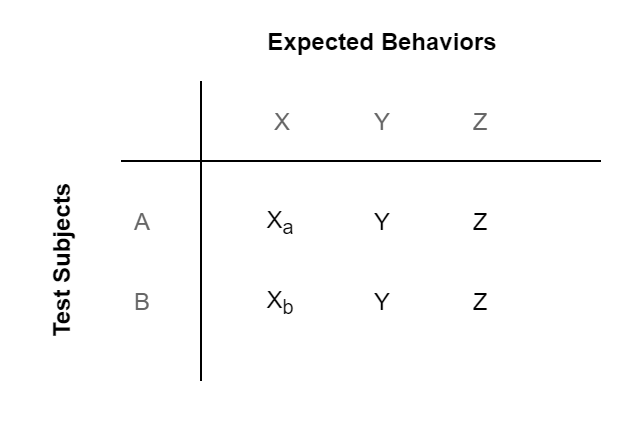

The diagram above was exported from draw.io. Its source (the exported page's mxGraphModel, read from the mxfile embedded in the PNG):
<mxGraphModel dx="784" dy="1160" grid="1" gridSize="10" guides="1" tooltips="1" connect="1" arrows="1" fold="1" page="1" pageScale="1" pageWidth="850" pageHeight="1100" background="#ffffff" math="0" shadow="0">
  <root>
    <mxCell id="0" />
    <mxCell id="1" style="locked=1;" parent="0" />
    <mxCell id="19" value="" style="rounded=0;whiteSpace=wrap;html=1;strokeColor=none;" parent="1" vertex="1">
      <mxGeometry x="140" y="200" width="320" height="210" as="geometry" />
    </mxCell>
    <mxCell id="18" value="Table" style="" parent="0" />
    <mxCell id="2" value="" style="endArrow=none;html=1;movable=1;resizable=1;rotatable=1;deletable=1;editable=1;connectable=1;" parent="18" edge="1">
      <mxGeometry width="50" height="50" relative="1" as="geometry">
        <mxPoint x="240" y="390" as="sourcePoint" />
        <mxPoint x="240" y="240" as="targetPoint" />
      </mxGeometry>
    </mxCell>
    <mxCell id="3" value="" style="endArrow=none;html=1;movable=1;resizable=1;rotatable=1;deletable=1;editable=1;connectable=1;" parent="18" edge="1">
      <mxGeometry width="50" height="50" relative="1" as="geometry">
        <mxPoint x="200" y="280" as="sourcePoint" />
        <mxPoint x="440" y="280" as="targetPoint" />
      </mxGeometry>
    </mxCell>
    <mxCell id="4" value="A" style="text;html=1;strokeColor=none;fillColor=none;align=center;verticalAlign=middle;whiteSpace=wrap;rounded=0;movable=1;resizable=1;rotatable=1;deletable=1;editable=1;connectable=1;fontColor=#666666;" parent="18" vertex="1">
      <mxGeometry x="190" y="300" width="40" height="20" as="geometry" />
    </mxCell>
    <mxCell id="5" value="B" style="text;html=1;strokeColor=none;fillColor=none;align=center;verticalAlign=middle;whiteSpace=wrap;rounded=0;movable=1;resizable=1;rotatable=1;deletable=1;editable=1;connectable=1;fontColor=#666666;" parent="18" vertex="1">
      <mxGeometry x="190" y="340" width="40" height="20" as="geometry" />
    </mxCell>
    <mxCell id="6" value="X" style="text;html=1;strokeColor=none;fillColor=none;align=center;verticalAlign=middle;whiteSpace=wrap;rounded=0;movable=1;resizable=1;rotatable=1;deletable=1;editable=1;connectable=1;fontColor=#666666;" parent="18" vertex="1">
      <mxGeometry x="260" y="250" width="40" height="20" as="geometry" />
    </mxCell>
    <mxCell id="7" value="Y" style="text;html=1;strokeColor=none;fillColor=none;align=center;verticalAlign=middle;whiteSpace=wrap;rounded=0;movable=1;resizable=1;rotatable=1;deletable=1;editable=1;connectable=1;fontColor=#666666;" parent="18" vertex="1">
      <mxGeometry x="310" y="250" width="40" height="20" as="geometry" />
    </mxCell>
    <mxCell id="8" value="Z" style="text;html=1;strokeColor=none;fillColor=none;align=center;verticalAlign=middle;whiteSpace=wrap;rounded=0;movable=1;resizable=1;rotatable=1;deletable=1;editable=1;connectable=1;fontColor=#666666;" parent="18" vertex="1">
      <mxGeometry x="360" y="250" width="40" height="20" as="geometry" />
    </mxCell>
    <mxCell id="9" value="X&lt;sub&gt;a&lt;/sub&gt;" style="text;html=1;strokeColor=none;fillColor=none;align=center;verticalAlign=middle;whiteSpace=wrap;rounded=0;movable=1;resizable=1;rotatable=1;deletable=1;editable=1;connectable=1;" parent="18" vertex="1">
      <mxGeometry x="260" y="300" width="40" height="20" as="geometry" />
    </mxCell>
    <mxCell id="10" value="X&lt;sub&gt;b&lt;/sub&gt;" style="text;html=1;strokeColor=none;fillColor=none;align=center;verticalAlign=middle;whiteSpace=wrap;rounded=0;movable=1;resizable=1;rotatable=1;deletable=1;editable=1;connectable=1;" parent="18" vertex="1">
      <mxGeometry x="260" y="340" width="40" height="20" as="geometry" />
    </mxCell>
    <mxCell id="11" value="Y" style="text;html=1;strokeColor=none;fillColor=none;align=center;verticalAlign=middle;whiteSpace=wrap;rounded=0;movable=1;resizable=1;rotatable=1;deletable=1;editable=1;connectable=1;" parent="18" vertex="1">
      <mxGeometry x="310" y="300" width="40" height="20" as="geometry" />
    </mxCell>
    <mxCell id="12" value="Y" style="text;html=1;strokeColor=none;fillColor=none;align=center;verticalAlign=middle;whiteSpace=wrap;rounded=0;movable=1;resizable=1;rotatable=1;deletable=1;editable=1;connectable=1;" parent="18" vertex="1">
      <mxGeometry x="310" y="340" width="40" height="20" as="geometry" />
    </mxCell>
    <mxCell id="13" value="Z" style="text;html=1;strokeColor=none;fillColor=none;align=center;verticalAlign=middle;whiteSpace=wrap;rounded=0;movable=1;resizable=1;rotatable=1;deletable=1;editable=1;connectable=1;fontColor=#000000;" parent="18" vertex="1">
      <mxGeometry x="360" y="300" width="40" height="20" as="geometry" />
    </mxCell>
    <mxCell id="14" value="Z" style="text;html=1;strokeColor=none;fillColor=none;align=center;verticalAlign=middle;whiteSpace=wrap;rounded=0;movable=1;resizable=1;rotatable=1;deletable=1;editable=1;connectable=1;" parent="18" vertex="1">
      <mxGeometry x="360" y="340" width="40" height="20" as="geometry" />
    </mxCell>
    <mxCell id="16" value="Expected Behaviors" style="text;html=1;strokeColor=none;fillColor=none;align=center;verticalAlign=middle;whiteSpace=wrap;rounded=0;fontStyle=1;movable=1;resizable=1;rotatable=1;deletable=1;editable=1;connectable=1;" parent="18" vertex="1">
      <mxGeometry x="250" y="210" width="160" height="20" as="geometry" />
    </mxCell>
    <mxCell id="17" value="Test Subjects&lt;br&gt;" style="text;html=1;strokeColor=none;fillColor=none;align=center;verticalAlign=middle;whiteSpace=wrap;rounded=0;rotation=270;fontStyle=1;movable=1;resizable=1;rotatable=1;deletable=1;editable=1;connectable=1;" parent="18" vertex="1">
      <mxGeometry x="120" y="320" width="100" height="20" as="geometry" />
    </mxCell>
  </root>
</mxGraphModel>